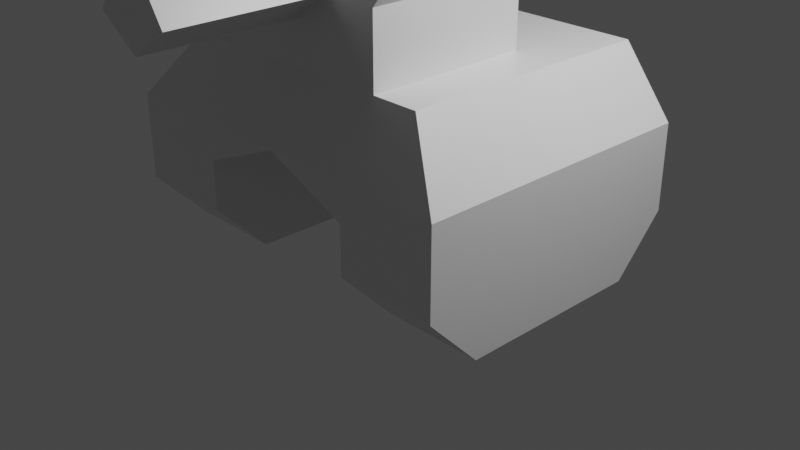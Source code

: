 # Source: small_enemy.blend  (saved by Blender 2.90.8; exported with 4.5.12 LTS)
import bpy
from mathutils import Matrix  # noqa: F401  (used for matrix-valued properties, if any)

bpy.ops.wm.read_factory_settings(use_empty=True)
scene = bpy.context.scene
scene.name = 'Scene'

# ---- collections
col_collection = bpy.data.collections.new('Collection'); scene.collection.children.link(col_collection)

# ---- materials (node trees are filled in below, after node groups)
mat_material = bpy.data.materials.new('Material')
mat_material.alpha_threshold = 0.0
mat_material.use_transparent_shadow = False
mat_material.line_color = (0.0, 0.0, 0.0, 1.0)

# ---- material node trees
mat_material.use_nodes = True; mat_material.node_tree.nodes.clear()
_N = mat_material.node_tree.nodes; _L = mat_material.node_tree.links
n0 = _N.new('ShaderNodeOutputMaterial'); n0.name = 'Material Output'; n0.location = (300, 300)
n1 = _N.new('ShaderNodeBsdfPrincipled'); n1.name = 'Principled BSDF'; n1.location = (10, 300)
n1.distribution = 'GGX'
n1.subsurface_method = 'BURLEY'
n1.inputs[2].default_value = 0.4
n1.inputs[3].default_value = 1.45
n1.inputs[27].default_value = (0.0, 0.0, 0.0, 1.0)
n1.inputs[28].default_value = 1.0
_L.new(n1.outputs[0], n0.inputs[0])
n0.is_active_output = True

# ---- world
world_world = bpy.data.worlds.new('World'); scene.world = world_world
world_world.use_nodes = True; world_world.node_tree.nodes.clear()
_N = world_world.node_tree.nodes; _L = world_world.node_tree.links
n0 = _N.new('ShaderNodeOutputWorld'); n0.name = 'World Output'; n0.location = (300, 300)
n1 = _N.new('ShaderNodeBackground'); n1.name = 'Background'; n1.location = (10, 300)
n1.inputs[0].default_value = (0.05088, 0.05088, 0.05088, 1.0)
_L.new(n1.outputs[0], n0.inputs[0])
n0.is_active_output = True
world_world.color = (0.05088, 0.05088, 0.05088)
world_world.use_sun_shadow = False
world_world.sun_shadow_jitter_overblur = 0.0

# ---- cameras
cam_camera = bpy.data.cameras.new('Camera')
cam_camera.clip_end = 100.0
cam_camera.ortho_scale = 7.314

# ---- lights
light_light = bpy.data.lights.new('Light', 'POINT')
light_light.transmission_factor = 0.0
light_light.energy = 1000.0
light_light.shadow_soft_size = 0.1
light_light.shadow_maximum_resolution = 0.006
light_light.use_absolute_resolution = True

# ---- meshes
me_cube = bpy.data.meshes.new('Cube')
me_cube.from_pydata([(-2.014, 1.555, 0.2867), (-2.014, 1.0, -0.2867), (-0.9235, 1.555, 0.2867), (-0.9235, 1.0, -0.2867), (-2.014, -1.555, 0.2867), (-2.014, -1.0, -0.2867), (-0.9235, -1.555, 0.2867), (-0.9235, -1.0, -0.2867), (-2.014, 1.555, 0.8081), (-0.9235, 1.555, 0.8081), (-2.014, -1.555, 0.8081), (-0.9235, -1.555, 0.8081), (-2.014, 1.555, 1.192), (0.000326, 1.555, 1.192), (-2.014, -1.555, 1.192), (0.0003256, -1.555, 1.192), (0.000326, 1.555, 1.876), (0.0003256, -1.213, 1.876), (-1.477, 1.555, 1.876), (-1.477, -1.213, 1.876), (0.0003259, 0.5316, 1.876), (-0.7381, 1.555, 1.876), (-0.9868, -1.213, 1.876), (-1.477, 0.1711, 1.876), (-0.9868, 0.5316, 1.876), (0.0003259, 0.5316, 2.602), (0.0003256, -1.213, 2.312), (-0.9868, -1.213, 2.602), (-0.9868, 0.5316, 2.602), (0.0003259, 1.149, 2.888), (0.0003256, -1.213, 2.888), (-1.224, -1.213, 2.888), (-1.224, 1.149, 2.888), (-0.4287, -1.213, 2.602), (-0.2403, -1.213, 2.888), (0.0003254, -2.775, 2.888), (0.0003254, -2.775, 2.312), (-0.4287, -2.775, 2.602), (-0.2403, -2.775, 2.888)], [], [(4, 6, 11, 10), (3, 2, 6, 7), (7, 6, 4, 5), (5, 1, 3, 7), (1, 0, 2, 3), (5, 4, 0, 1), (10, 11, 15, 14), (2, 0, 8, 9), (0, 4, 10, 8), (6, 2, 9, 11), (14, 15, 17, 22, 19), (11, 9, 13, 15), (8, 10, 14, 12), (9, 8, 12, 13), (20, 24, 28, 25), (15, 13, 16, 20, 17), (12, 14, 19, 23, 18), (13, 12, 18, 21, 16), (21, 24, 20, 16), (18, 23, 24, 21), (23, 19, 22, 24), (26, 25, 29, 30), (22, 17, 26, 33, 27), (24, 22, 27, 28), (17, 20, 25, 26), (32, 31, 34, 30, 29), (28, 27, 31, 32), (34, 33, 37, 38), (25, 28, 32, 29), (27, 33, 34, 31), (37, 36, 35, 38), (33, 26, 36, 37), (30, 34, 38, 35), (26, 30, 35, 36)])
_uv = me_cube.uv_layers.new(name='UVMap')
_uv.uv.foreach_set('vector', [0.625, 0.25, 0.625, 0.0, 0.625, 0.0, 0.625, 0.25, 0.375, 0.75, 0.625, 0.75, 0.625, 1.0, 0.375, 1.0, 0.375, 0.0, 0.625, 0.0, 0.625, 0.25, 0.375, 0.25, 0.125, 0.5, 0.375, 0.5, 0.375, 0.75, 0.125, 0.75, 0.375, 0.5, 0.625, 0.5, 0.625, 0.75, 0.375, 0.75, 0.375, 0.25, 0.625, 0.25, 0.625, 0.5, 0.375, 0.5, 0.625, 0.25, 0.625, 0.0, 0.625, 0.0, 0.625, 0.25, 0.625, 0.75, 0.625, 0.5, 0.625, 0.5, 0.625, 0.75, 0.625, 0.5, 0.625, 0.25, 0.625, 0.25, 0.625, 0.5, 0.625, 1.0, 0.625, 0.75, 0.625, 0.75, 0.625, 1.0, 0.625, 0.25, 0.625, 0.0, 0.625, 0.0, 0.625, 0.125, 0.625, 0.25, 0.625, 1.0, 0.625, 0.75, 0.625, 0.75, 0.625, 1.0, 0.625, 0.5, 0.625, 0.25, 0.625, 0.25, 0.625, 0.5, 0.625, 0.75, 0.625, 0.5, 0.625, 0.5, 0.625, 0.75, 0.75, 0.75, 0.75, 0.625, 0.75, 0.625, 0.75, 0.75, 0.625, 1.0, 0.625, 0.75, 0.625, 0.75, 0.625, 0.875, 0.625, 1.0, 0.625, 0.5, 0.625, 0.25, 0.625, 0.25, 0.625, 0.375, 0.625, 0.5, 0.625, 0.75, 0.625, 0.5, 0.625, 0.5, 0.625, 0.625, 0.625, 0.75, 0.625, 0.625, 0.75, 0.625, 0.75, 0.75, 0.625, 0.75, 0.625, 0.5, 0.75, 0.5, 0.75, 0.625, 0.625, 0.625, 0.75, 0.5, 0.875, 0.5, 0.875, 0.625, 0.75, 0.625, 0.625, 1.0, 0.625, 0.875, 0.625, 0.875, 0.625, 1.0, 0.625, 0.125, 0.625, 0.0, 0.625, 0.0, 0.625, 0.0625, 0.625, 0.125, 0.75, 0.625, 0.875, 0.625, 0.875, 0.625, 0.75, 0.625, 0.625, 1.0, 0.625, 0.875, 0.625, 0.875, 0.625, 1.0, 0.75, 0.625, 0.875, 0.625, 0.875, 0.6875, 0.875, 0.75, 0.75, 0.75, 0.75, 0.625, 0.875, 0.625, 0.875, 0.625, 0.75, 0.625, 0.625, 0.0625, 0.625, 0.0625, 0.625, 0.0625, 0.625, 0.0625, 0.75, 0.75, 0.75, 0.625, 0.75, 0.625, 0.75, 0.75, 0.625, 0.125, 0.625, 0.0625, 0.625, 0.0625, 0.625, 0.125, 0.625, 0.0625, 0.625, 0.0, 0.625, 0.0, 0.625, 0.0625, 0.625, 0.0625, 0.625, 0.0, 0.625, 0.0, 0.625, 0.0625, 0.875, 0.75, 0.875, 0.6875, 0.875, 0.6875, 0.875, 0.75, 0.625, 1.0, 0.625, 1.0, 0.625, 1.0, 0.625, 1.0])
me_cube.materials.append(mat_material)
me_cube.use_remesh_preserve_volume = False
me_cube.use_remesh_preserve_attributes = False
me_cube.use_mirror_vertex_groups = False
me_cube.update()

# ---- objects
ob_cube = bpy.data.objects.new('Cube', me_cube)
ob_light = bpy.data.objects.new('Light', light_light)
ob_camera = bpy.data.objects.new('Camera', cam_camera)

# ---- transforms, parenting, visibility, modifiers, constraints
ob_cube.location = (0.0, 0.0, 0.0)
ob_cube.lock_rotations_4d = False
ob_cube.empty_display_type = 'ARROWS'
ob_cube.lineart.crease_threshold = 0.0
_m = ob_cube.modifiers.new('Mirror', 'MIRROR')
ob_light.location = (4.076, 1.005, 5.904)
ob_light.rotation_euler = (0.6503, 0.05522, 1.866)
ob_light.lock_rotations_4d = False
ob_light.empty_display_type = 'ARROWS'
ob_light.color = (0.0, 0.0, 0.0, 0.0)
ob_light.lineart.crease_threshold = 0.0
ob_camera.location = (7.359, -6.926, 4.958)
ob_camera.rotation_euler = (1.109, 0.0, 0.8149)
ob_camera.lock_rotations_4d = False
ob_camera.empty_display_type = 'ARROWS'
ob_camera.color = (0.0, 0.0, 0.0, 0.0)
ob_camera.display_type = 'WIRE'
ob_camera.lineart.crease_threshold = 0.0

# ---- collection membership
col_collection.objects.link(ob_cube)
col_collection.objects.link(ob_light)
col_collection.objects.link(ob_camera)

# ---- scene / render settings (as saved in the file)
scene.camera = ob_camera
scene.frame_start = 1; scene.frame_end = 250; scene.frame_set(1)
scene.render.engine = 'BLENDER_EEVEE_NEXT'
scene.cycles.use_denoising = False
scene.cycles.samples = 128
scene.cycles.sampling_pattern = 'TABULATED_SOBOL'
scene.cycles.use_adaptive_sampling = False
scene.cycles.use_light_tree = False
scene.view_settings.view_transform = 'Filmic'
bpy.context.view_layer.update()
